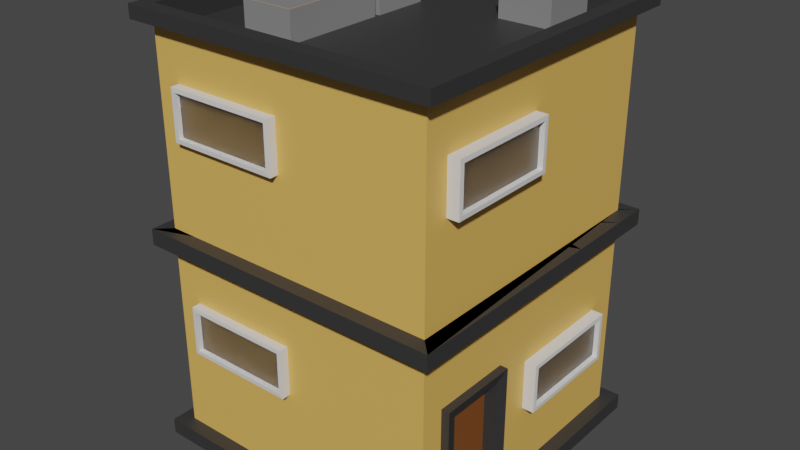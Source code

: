 # Source: building1.blend  (saved by Blender 4.2.66; exported with 4.5.12 LTS)
import bpy
from mathutils import Matrix  # noqa: F401  (used for matrix-valued properties, if any)

bpy.ops.wm.read_factory_settings(use_empty=True)
scene = bpy.context.scene
scene.name = 'Scene'

# ---- collections
col_collection = bpy.data.collections.new('Collection'); scene.collection.children.link(col_collection)

# ---- materials (node trees are filled in below, after node groups)
mat_building = bpy.data.materials.new('Building')
mat_building.alpha_threshold = 0.0
mat_building.use_transparent_shadow = False
mat_building.roughness = 0.5
mat_building.line_color = (0.0, 0.0, 0.0, 1.0)
mat_windowsill = bpy.data.materials.new('WindowSill')
mat_windowsill.use_transparent_shadow = False
mat_window = bpy.data.materials.new('Window')
mat_window.use_transparent_shadow = False
mat_concrete = bpy.data.materials.new('Concrete')
mat_concrete.use_transparent_shadow = False
mat_bricks = bpy.data.materials.new('Bricks')
mat_bricks.use_transparent_shadow = False
mat_door = bpy.data.materials.new('Door')
mat_door.use_transparent_shadow = False

# ---- material node trees
mat_building.use_nodes = True; mat_building.node_tree.nodes.clear()
_N = mat_building.node_tree.nodes; _L = mat_building.node_tree.links
n0 = _N.new('ShaderNodeOutputMaterial'); n0.name = 'Material Output'; n0.location = (300, 300)
n1 = _N.new('ShaderNodeBsdfPrincipled'); n1.name = 'Principled BSDF'; n1.location = (10, 300)
n1.distribution = 'GGX'
n1.subsurface_method = 'RANDOM_WALK_SKIN'
n1.inputs[0].default_value = (0.8, 0.4677, 0.1094, 1.0)
n1.inputs[3].default_value = 1.45
n1.inputs[27].default_value = (0.0, 0.0, 0.0, 1.0)
n1.inputs[28].default_value = 1.0
_L.new(n1.outputs[0], n0.inputs[0])
n0.is_active_output = True
mat_windowsill.use_nodes = True; mat_windowsill.node_tree.nodes.clear()
_N = mat_windowsill.node_tree.nodes; _L = mat_windowsill.node_tree.links
n0 = _N.new('ShaderNodeBsdfPrincipled'); n0.name = 'Principled BSDF'; n0.location = (10, 300)
n0.distribution = 'GGX'
n0.subsurface_method = 'RANDOM_WALK_SKIN'
n0.inputs[0].default_value = (0.8, 0.7915, 0.7663, 1.0)
n0.inputs[3].default_value = 1.45
n0.inputs[27].default_value = (0.0, 0.0, 0.0, 1.0)
n0.inputs[28].default_value = 1.0
n1 = _N.new('ShaderNodeOutputMaterial'); n1.name = 'Material Output'; n1.location = (300, 300)
_L.new(n0.outputs[0], n1.inputs[0])
n1.is_active_output = True
mat_window.use_nodes = True; mat_window.node_tree.nodes.clear()
_N = mat_window.node_tree.nodes; _L = mat_window.node_tree.links
n0 = _N.new('ShaderNodeBsdfPrincipled'); n0.name = 'Principled BSDF'; n0.location = (10, 300)
n0.distribution = 'GGX'
n0.subsurface_method = 'RANDOM_WALK_SKIN'
n0.inputs[3].default_value = 1.45
n0.inputs[18].default_value = 1.0
n0.inputs[27].default_value = (0.0, 0.0, 0.0, 1.0)
n0.inputs[28].default_value = 1.0
n1 = _N.new('ShaderNodeOutputMaterial'); n1.name = 'Material Output'; n1.location = (300, 300)
_L.new(n0.outputs[0], n1.inputs[0])
n1.is_active_output = True
mat_concrete.use_nodes = True; mat_concrete.node_tree.nodes.clear()
_N = mat_concrete.node_tree.nodes; _L = mat_concrete.node_tree.links
n0 = _N.new('ShaderNodeBsdfPrincipled'); n0.name = 'Principled BSDF'; n0.location = (10, 300)
n0.distribution = 'GGX'
n0.subsurface_method = 'RANDOM_WALK_SKIN'
n0.inputs[0].default_value = (0.03522, 0.03522, 0.03522, 1.0)
n0.inputs[3].default_value = 1.45
n0.inputs[27].default_value = (0.0, 0.0, 0.0, 1.0)
n0.inputs[28].default_value = 1.0
n1 = _N.new('ShaderNodeOutputMaterial'); n1.name = 'Material Output'; n1.location = (300, 300)
_L.new(n0.outputs[0], n1.inputs[0])
n1.is_active_output = True
mat_bricks.use_nodes = True; mat_bricks.node_tree.nodes.clear()
_N = mat_bricks.node_tree.nodes; _L = mat_bricks.node_tree.links
n0 = _N.new('ShaderNodeBsdfPrincipled'); n0.name = 'Principled BSDF'; n0.location = (10, 300)
n0.distribution = 'GGX'
n0.subsurface_method = 'RANDOM_WALK_SKIN'
n0.inputs[0].default_value = (0.2396, 0.2396, 0.2396, 1.0)
n0.inputs[3].default_value = 1.45
n0.inputs[27].default_value = (0.0, 0.0, 0.0, 1.0)
n0.inputs[28].default_value = 1.0
n1 = _N.new('ShaderNodeOutputMaterial'); n1.name = 'Material Output'; n1.location = (300, 300)
_L.new(n0.outputs[0], n1.inputs[0])
n1.is_active_output = True
mat_door.use_nodes = True; mat_door.node_tree.nodes.clear()
_N = mat_door.node_tree.nodes; _L = mat_door.node_tree.links
n0 = _N.new('ShaderNodeBsdfPrincipled'); n0.name = 'Principled BSDF'; n0.location = (10, 300)
n0.distribution = 'GGX'
n0.subsurface_method = 'RANDOM_WALK_SKIN'
n0.inputs[0].default_value = (0.2079, 0.06952, 0.0139, 1.0)
n0.inputs[3].default_value = 1.45
n0.inputs[27].default_value = (0.0, 0.0, 0.0, 1.0)
n0.inputs[28].default_value = 1.0
n1 = _N.new('ShaderNodeOutputMaterial'); n1.name = 'Material Output'; n1.location = (300, 300)
_L.new(n0.outputs[0], n1.inputs[0])
n1.is_active_output = True

# ---- world
world_world = bpy.data.worlds.new('World'); scene.world = world_world
world_world.use_nodes = True; world_world.node_tree.nodes.clear()
_N = world_world.node_tree.nodes; _L = world_world.node_tree.links
n0 = _N.new('ShaderNodeOutputWorld'); n0.name = 'World Output'; n0.location = (300, 300)
n1 = _N.new('ShaderNodeBackground'); n1.name = 'Background'; n1.location = (10, 300)
n1.inputs[0].default_value = (0.05088, 0.05088, 0.05088, 1.0)
_L.new(n1.outputs[0], n0.inputs[0])
n0.is_active_output = True
world_world.color = (0.05088, 0.05088, 0.05088)
world_world.use_sun_shadow = False
world_world.sun_shadow_jitter_overblur = 0.0

# ---- meshes
me_cube = bpy.data.meshes.new('Cube')
me_cube.from_pydata([(2.092, 2.092, 6.126), (2.092, 2.092, 0.2423), (2.092, -2.092, 6.126), (2.092, -2.092, 0.2423), (-2.092, 2.092, 6.126), (-2.092, 2.092, 0.2423), (-2.092, -2.092, 6.126), (-2.092, -2.092, 0.2423), (2.299, 2.299, 0.2423), (2.299, -2.299, 0.2423), (-2.299, 2.299, 0.2423), (-2.299, -2.299, 0.2423), (2.299, 2.299, 0.01365), (2.299, -2.299, 0.01365), (-2.299, 2.299, 0.01365), (-2.299, -2.299, 0.01365), (2.092, 2.092, 3.309), (2.092, 2.092, 3.076), (-2.092, -2.092, 3.076), (-2.092, -2.092, 3.309), (2.092, -2.092, 3.309), (2.092, -2.092, 3.076), (-2.092, 2.092, 3.309), (-2.092, 2.092, 3.076), (-2.304, -2.304, 3.309), (-2.304, -2.304, 3.076), (2.304, 2.304, 3.076), (2.304, 2.304, 3.309), (-2.304, 2.304, 3.309), (-2.304, 2.304, 3.076), (2.304, -2.304, 3.309), (2.304, -2.304, 3.076), (2.29, -2.29, 6.126), (-2.29, -2.29, 6.126), (2.29, 2.29, 6.126), (-2.29, 2.29, 6.126), (2.074, -2.074, 6.32), (-2.074, -2.074, 6.32), (2.074, 2.074, 6.32), (-2.074, 2.074, 6.32), (2.29, -2.29, 6.32), (-2.29, -2.29, 6.32), (2.29, 2.29, 6.32), (-2.29, 2.29, 6.32), (2.074, -2.074, 5.986), (-2.074, -2.074, 5.986), (2.074, 2.074, 5.986), (-2.074, 2.074, 5.986), (-0.4189, -1.458, 6.402), (-1.173, -1.458, 6.402), (-0.4189, 0.00818, 6.402), (-1.173, 0.00818, 6.402), (-0.4189, -1.458, 5.972), (-1.173, -1.458, 5.972), (-0.4189, 0.00818, 5.972), (-1.173, 0.00818, 5.972), (-0.4189, -1.458, 6.402), (-1.173, -1.458, 6.402), (-0.4189, 0.00818, 6.402), (-1.173, 0.00818, 6.402), (-0.4059, 0.09044, 6.339), (-1.16, 0.09044, 6.339), (-0.4059, 0.906, 6.339), (-1.16, 0.906, 6.339), (-1.16, 0.09044, 5.984), (-0.4059, 0.09044, 5.984), (-0.4059, 0.906, 5.984), (-1.16, 0.906, 5.984), (1.558, 0.9429, 6.412), (0.8041, 0.9429, 6.412), (1.558, 1.758, 6.412), (0.8041, 1.758, 6.412), (0.8041, 0.9429, 5.985), (1.558, 0.9429, 5.985), (1.558, 1.758, 5.985), (0.8041, 1.758, 5.985), (-2.092, -1.603, 0.2423), (2.092, -1.603, 6.126), (-2.092, -1.603, 6.126), (2.092, -1.603, 0.2423), (-2.299, -1.761, 0.2423), (2.299, -1.761, 0.2423), (-2.299, -1.761, 0.01365), (2.299, -1.761, 0.01365), (2.092, -1.603, 3.076), (2.092, -1.603, 3.309), (-2.092, -1.603, 3.076), (-2.092, -1.603, 3.309), (-2.304, 1.765, 3.076), (-2.304, 1.765, 3.309), (2.304, 1.765, 3.076), (2.304, 1.765, 3.309), (2.29, -1.754, 6.126), (-2.29, -1.754, 6.126), (2.29, -1.754, 6.32), (-2.29, -1.754, 6.32), (2.074, -1.588, 6.32), (-2.074, -1.588, 6.32), (2.074, -1.588, 5.986), (-2.074, -1.588, 5.986), (-2.092, -0.7345, 6.126), (2.092, -0.7345, 0.2423), (2.299, -0.807, 0.2423), (2.299, -0.807, 0.01365), (-2.092, -0.7345, 3.076), (-2.092, -0.7345, 3.309), (2.304, 0.8088, 3.076), (2.304, 0.8088, 3.309), (-2.29, -0.8038, 6.126), (-2.29, -0.8038, 6.32), (-2.074, -0.728, 6.32), (-2.074, -0.728, 5.986), (-2.092, -0.7345, 0.2423), (2.092, -0.7345, 6.126), (-2.299, -0.807, 0.2423), (-2.299, -0.807, 0.01365), (2.092, -0.7345, 3.076), (2.092, -0.7345, 3.309), (-2.304, 0.8088, 3.076), (-2.304, 0.8088, 3.309), (2.29, -0.8038, 6.126), (2.29, -0.8038, 6.32), (2.074, -0.728, 6.32), (2.074, -0.728, 5.986), (2.092, 2.092, 2.019), (2.092, -2.092, 2.019), (-2.092, 2.092, 2.019), (-2.092, -2.092, 2.019), (-2.092, -1.603, 2.019), (2.092, -1.603, 2.019), (2.092, -0.7345, 2.019), (-2.092, -0.7345, 2.019), (1.99, -1.603, 2.019), (1.99, -1.603, 0.2423), (1.99, -0.7345, 0.2423), (1.99, -0.7345, 2.019), (2.208, -1.759, 0.1553), (2.208, -0.578, 0.1553), (2.208, -1.759, 2.186), (2.208, -0.578, 2.186), (1.874, -1.759, 2.186), (1.874, -1.759, 0.1553), (1.874, -0.578, 0.1553), (1.874, -0.578, 2.186), (2.164, -1.593, 2.027), (2.164, -1.593, 0.1537), (2.164, -0.7438, 2.027), (2.164, -0.7438, 0.1537), (1.918, -1.593, 2.027), (1.918, -1.593, 0.1537), (1.918, -0.7438, 2.027), (1.918, -0.7438, 0.1537), (1.969, -1.462, 1.215), (2.025, -1.462, 1.215), (1.969, -1.47, 1.195), (2.025, -1.47, 1.195), (1.969, -1.49, 1.187), (2.025, -1.49, 1.187), (1.969, -1.51, 1.195), (2.025, -1.51, 1.195), (1.969, -1.518, 1.215), (2.025, -1.518, 1.215), (1.969, -1.51, 1.235), (2.025, -1.51, 1.235), (1.969, -1.49, 1.243), (2.025, -1.49, 1.243), (1.969, -1.47, 1.235), (2.025, -1.47, 1.235), (2.038, -1.462, 1.188), (2.038, -1.451, 1.215), (2.038, -1.49, 1.176), (2.038, -1.517, 1.188), (2.038, -1.529, 1.215), (2.038, -1.517, 1.243), (2.038, -1.49, 1.254), (2.038, -1.462, 1.243), (2.056, -1.462, 1.188), (2.056, -1.451, 1.215), (2.056, -1.49, 1.176), (2.056, -1.517, 1.188), (2.056, -1.529, 1.215), (2.056, -1.517, 1.243), (2.056, -1.49, 1.254), (2.056, -1.462, 1.243), (2.079, -1.484, 1.209), (2.079, -1.481, 1.215), (2.079, -1.49, 1.206), (2.079, -1.496, 1.209), (2.079, -1.499, 1.215), (2.079, -1.496, 1.221), (2.079, -1.49, 1.224), (2.079, -1.484, 1.221), (2.258, 0.04305, 1.887), (2.258, 0.04305, 1.277), (2.258, 1.568, 1.887), (2.258, 1.568, 1.277), (2.08, 1.622, 1.94), (2.08, -0.01012, 1.94), (2.08, -0.01012, 1.224), (2.08, 1.622, 1.224), (2.258, 1.622, 1.94), (2.258, -0.01012, 1.94), (2.258, -0.01012, 1.224), (2.258, 1.622, 1.224), (2.189, 1.568, 1.887), (2.189, 0.04305, 1.887), (2.189, 0.04305, 1.277), (2.189, 1.568, 1.277), (2.256, -1.684, 5.338), (2.256, -1.684, 4.727), (2.256, -0.1585, 5.338), (2.256, -0.1585, 4.727), (2.078, -0.1053, 5.391), (2.078, -1.737, 5.391), (2.078, -1.737, 4.674), (2.078, -0.1053, 4.674), (2.256, -0.1053, 5.391), (2.256, -1.737, 5.391), (2.256, -1.737, 4.674), (2.256, -0.1053, 4.674), (2.187, -0.1585, 5.338), (2.187, -1.684, 5.338), (2.187, -1.684, 4.727), (2.187, -0.1585, 4.727), (1.636, 2.258, 5.379), (1.636, 2.258, 4.769), (0.1102, 2.258, 5.379), (0.1102, 2.258, 4.769), (0.057, 2.081, 5.432), (1.689, 2.081, 5.432), (1.689, 2.081, 4.715), (0.057, 2.081, 4.715), (0.057, 2.258, 5.432), (1.689, 2.258, 5.432), (1.689, 2.258, 4.715), (0.057, 2.258, 4.715), (0.1102, 2.189, 5.379), (1.636, 2.189, 5.379), (1.636, 2.189, 4.769), (0.1102, 2.189, 4.769), (-0.1453, -2.212, 4.715), (-0.1453, -2.212, 5.326), (-1.671, -2.212, 4.715), (-1.671, -2.212, 5.326), (-1.724, -2.035, 4.662), (-0.09213, -2.035, 4.662), (-0.09213, -2.035, 5.379), (-1.724, -2.035, 5.379), (-1.724, -2.212, 4.662), (-0.09213, -2.212, 4.662), (-0.09213, -2.212, 5.379), (-1.724, -2.212, 5.379), (-1.671, -2.143, 4.715), (-0.1453, -2.143, 4.715), (-0.1453, -2.143, 5.326), (-1.671, -2.143, 5.326), (-0.1483, -2.212, 1.628), (-0.1483, -2.212, 2.238), (-1.674, -2.212, 1.628), (-1.674, -2.212, 2.238), (-1.727, -2.035, 1.575), (-0.09514, -2.035, 1.575), (-0.09514, -2.035, 2.292), (-1.727, -2.035, 2.292), (-1.727, -2.212, 1.575), (-0.09514, -2.212, 1.575), (-0.09514, -2.212, 2.292), (-1.727, -2.212, 2.292), (-1.674, -2.143, 1.628), (-0.1483, -2.143, 1.628), (-0.1483, -2.143, 2.238), (-1.674, -2.143, 2.238), (2.089, 2.089, 6.135), (2.089, 2.089, 0.2333), (2.089, -2.089, 6.135), (2.089, -2.089, 0.2333), (-2.089, 2.089, 6.135), (-2.089, 2.089, 0.2333), (-2.089, -2.089, 6.135), (-2.089, -2.089, 0.2333), (2.293, 2.293, 0.2366), (2.293, -2.293, 0.2366), (-2.293, 2.293, 0.2366), (-2.293, -2.293, 0.2366), (2.293, 2.293, 0.01942), (2.293, -2.293, 0.01942), (-2.293, 2.293, 0.01942), (-2.293, -2.293, 0.01942), (2.086, 2.086, 3.303), (2.086, 2.086, 3.082), (-2.086, -2.086, 3.082), (-2.086, -2.086, 3.303), (2.086, -2.086, 3.303), (2.086, -2.086, 3.082), (-2.086, 2.086, 3.303), (-2.086, 2.086, 3.082), (-2.298, -2.298, 3.303), (-2.298, -2.298, 3.082), (2.298, 2.298, 3.082), (2.298, 2.298, 3.303), (-2.298, 2.298, 3.303), (-2.298, 2.298, 3.082), (2.298, -2.298, 3.303), (2.298, -2.298, 3.082), (2.284, -2.284, 6.132), (-2.284, -2.284, 6.132), (2.284, 2.284, 6.132), (-2.284, 2.284, 6.132), (2.077, -2.077, 6.311), (-2.077, -2.077, 6.311), (2.077, 2.077, 6.311), (-2.077, 2.077, 6.311), (2.284, -2.284, 6.315), (-2.284, -2.284, 6.315), (2.284, 2.284, 6.315), (-2.284, 2.284, 6.315), (2.08, -2.08, 5.98), (-2.08, -2.08, 5.98), (2.08, 2.08, 5.98), (-2.08, 2.08, 5.98), (-0.4132, -1.463, 6.408), (-1.179, -1.463, 6.408), (-0.4132, 0.01395, 6.408), (-1.179, 0.01395, 6.408), (-0.4132, -1.463, 5.966), (-1.179, -1.463, 5.966), (-0.4132, 0.01395, 5.966), (-1.179, 0.01395, 5.966), (-0.4189, -1.458, 6.412), (-1.173, -1.458, 6.412), (-0.4189, 0.00818, 6.412), (-1.173, 0.00818, 6.412), (-0.4116, 0.09622, 6.333), (-1.154, 0.09622, 6.333), (-0.4116, 0.9003, 6.333), (-1.154, 0.9003, 6.333), (-1.154, 0.09622, 5.99), (-0.4116, 0.09622, 5.99), (-0.4116, 0.9003, 5.99), (-1.154, 0.9003, 5.99), (1.564, 0.9371, 6.418), (0.7983, 0.9371, 6.418), (1.564, 1.764, 6.418), (0.7983, 1.764, 6.418), (0.7983, 0.9371, 5.979), (1.564, 0.9371, 5.979), (1.564, 1.764, 5.979), (0.7983, 1.764, 5.979), (-2.085, -1.603, 0.2353), (2.085, -1.603, 6.133), (-2.085, -1.603, 6.133), (2.089, -1.606, 0.2333), (-2.292, -1.761, 0.2353), (2.292, -1.761, 0.2353), (-2.292, -1.761, 0.02072), (2.292, -1.761, 0.02072), (2.085, -1.603, 3.083), (2.085, -1.603, 3.302), (-2.085, -1.603, 3.083), (-2.085, -1.603, 3.302), (-2.297, 1.765, 3.083), (-2.297, 1.765, 3.302), (2.297, 1.765, 3.083), (2.297, 1.765, 3.302), (2.283, -1.754, 6.133), (-2.283, -1.754, 6.133), (2.283, -1.754, 6.313), (-2.283, -1.754, 6.313), (2.081, -1.588, 6.313), (-2.081, -1.588, 6.313), (2.081, -1.588, 5.979), (-2.081, -1.588, 5.979), (-2.085, -0.7345, 6.133), (2.089, -0.7315, 0.2333), (2.292, -0.807, 0.2353), (2.292, -0.807, 0.02072), (-2.085, -0.7345, 3.083), (-2.085, -0.7345, 3.302), (2.297, 0.8088, 3.083), (2.297, 0.8088, 3.302), (-2.283, -0.8038, 6.133), (-2.283, -0.8038, 6.313), (-2.081, -0.728, 6.313), (-2.081, -0.728, 5.979), (-2.085, -0.7345, 0.2353), (2.085, -0.7345, 6.133), (-2.292, -0.807, 0.2353), (-2.292, -0.807, 0.02072), (2.085, -0.7345, 3.083), (2.085, -0.7345, 3.302), (-2.297, 0.8088, 3.083), (-2.297, 0.8088, 3.302), (2.283, -0.8038, 6.133), (2.283, -0.8038, 6.313), (2.081, -0.728, 6.313), (2.081, -0.728, 5.979), (2.085, 2.085, 2.019), (2.085, -2.085, 2.019), (-2.085, 2.085, 2.019), (-2.085, -2.085, 2.019), (-2.082, -1.603, 2.019), (2.083, -1.606, 2.022), (2.083, -0.7315, 2.022), (-2.082, -0.7345, 2.019), (1.984, -1.608, 2.025), (1.984, -1.608, 0.2366), (1.984, -0.7287, 0.2366), (1.984, -0.7287, 2.025), (2.201, -1.754, 0.161), (2.201, -0.5831, 0.161), (2.202, -1.754, 2.181), (2.202, -0.5835, 2.181), (1.881, -1.754, 2.181), (1.881, -1.754, 0.161), (1.881, -0.5831, 0.161), (1.881, -0.5835, 2.181), (2.156, -1.597, 2.031), (2.159, -1.6, 0.1597), (2.156, -0.7398, 2.031), (2.159, -0.7374, 0.1597), (1.926, -1.597, 2.031), (1.923, -1.6, 0.1597), (1.926, -0.7398, 2.031), (1.923, -0.7374, 0.1597), (1.976, -1.47, 1.215), (2.029, -1.471, 1.215), (1.976, -1.476, 1.201), (2.029, -1.477, 1.202), (1.976, -1.49, 1.195), (2.029, -1.49, 1.197), (1.976, -1.504, 1.201), (2.029, -1.503, 1.202), (1.976, -1.51, 1.215), (2.029, -1.509, 1.215), (1.976, -1.504, 1.229), (2.029, -1.503, 1.228), (1.976, -1.49, 1.235), (2.029, -1.49, 1.234), (1.976, -1.476, 1.229), (2.029, -1.477, 1.228), (2.041, -1.469, 1.194), (2.041, -1.461, 1.215), (2.041, -1.49, 1.186), (2.041, -1.511, 1.194), (2.041, -1.519, 1.215), (2.041, -1.511, 1.236), (2.041, -1.49, 1.245), (2.041, -1.469, 1.236), (2.052, -1.469, 1.194), (2.052, -1.46, 1.215), (2.052, -1.49, 1.185), (2.052, -1.511, 1.194), (2.052, -1.52, 1.215), (2.052, -1.511, 1.236), (2.052, -1.49, 1.245), (2.052, -1.469, 1.236), (2.069, -1.486, 1.212), (2.069, -1.485, 1.215), (2.069, -1.49, 1.21), (2.069, -1.493, 1.212), (2.069, -1.495, 1.215), (2.069, -1.493, 1.219), (2.069, -1.49, 1.22), (2.069, -1.486, 1.219), (2.267, 0.04606, 1.884), (2.267, 0.04606, 1.28), (2.267, 1.565, 1.884), (2.267, 1.565, 1.28), (2.074, 1.627, 1.946), (2.074, -0.01589, 1.946), (2.074, -0.01589, 1.218), (2.074, 1.627, 1.218), (2.264, 1.627, 1.946), (2.264, -0.01589, 1.946), (2.264, -0.01589, 1.218), (2.264, 1.627, 1.218), (2.195, 1.563, 1.882), (2.195, 0.04882, 1.882), (2.195, 0.04882, 1.283), (2.195, 1.563, 1.283), (2.265, -1.681, 5.335), (2.265, -1.681, 4.73), (2.265, -0.1615, 5.335), (2.265, -0.1615, 4.73), (2.072, -0.09955, 5.397), (2.072, -1.743, 5.397), (2.072, -1.743, 4.669), (2.072, -0.09955, 4.669), (2.262, -0.09955, 5.397), (2.262, -1.743, 5.397), (2.262, -1.743, 4.669), (2.262, -0.09955, 4.669), (2.192, -0.1643, 5.332), (2.192, -1.678, 5.332), (2.192, -1.678, 4.733), (2.192, -0.1643, 4.733), (1.633, 2.268, 5.376), (1.633, 2.268, 4.772), (0.1132, 2.268, 5.376), (0.1132, 2.268, 4.772), (0.05123, 2.075, 5.438), (1.695, 2.075, 5.438), (1.695, 2.075, 4.71), (0.05123, 2.075, 4.71), (0.05123, 2.264, 5.438), (1.695, 2.264, 5.438), (1.695, 2.264, 4.71), (0.05123, 2.264, 4.71), (0.1159, 2.195, 5.373), (1.63, 2.195, 5.373), (1.63, 2.195, 4.774), (0.1159, 2.195, 4.774), (-0.1483, -2.222, 4.718), (-0.1483, -2.222, 5.323), (-1.668, -2.222, 4.718), (-1.668, -2.222, 5.323), (-1.73, -2.029, 4.656), (-0.08635, -2.029, 4.656), (-0.08635, -2.029, 5.384), (-1.73, -2.029, 5.384), (-1.73, -2.218, 4.656), (-0.08635, -2.218, 4.656), (-0.08635, -2.218, 5.384), (-1.73, -2.218, 5.384), (-1.665, -2.149, 4.721), (-0.1511, -2.149, 4.721), (-0.1511, -2.149, 5.32), (-1.665, -2.149, 5.32), (-0.1513, -2.222, 1.631), (-0.1513, -2.222, 2.235), (-1.671, -2.222, 1.631), (-1.671, -2.222, 2.235), (-1.733, -2.029, 1.569), (-0.08937, -2.029, 1.569), (-0.08937, -2.029, 2.297), (-1.733, -2.029, 2.297), (-1.733, -2.218, 1.569), (-0.08937, -2.218, 1.569), (-0.08937, -2.218, 2.297), (-1.733, -2.218, 2.297), (-1.668, -2.149, 1.634), (-0.1541, -2.149, 1.634), (-0.1541, -2.149, 2.233), (-1.668, -2.149, 2.233)], [], [(78, 6, 33, 93), (20, 2, 6, 19), (105, 100, 4, 22), (5, 1, 8, 10), (85, 77, 2, 20), (22, 4, 0, 16), (3, 7, 11, 9), (112, 5, 10, 114), (79, 3, 9, 81), (9, 11, 15, 13), (114, 10, 14, 115), (81, 9, 13, 83), (10, 8, 12, 14), (126, 23, 17, 124), (116, 17, 25, 118), (129, 84, 21, 125), (86, 18, 26, 90), (131, 104, 23, 126), (18, 21, 29, 26), (125, 21, 18, 127), (22, 16, 24, 30), (31, 30, 24, 25), (88, 89, 28, 29), (106, 107, 30, 31), (29, 28, 27, 26), (17, 23, 31, 25), (20, 19, 27, 28), (105, 22, 30, 107), (85, 20, 28, 89), (93, 33, 41, 95), (113, 0, 34, 120), (0, 4, 35, 34), (6, 2, 32, 33), (38, 39, 47, 46), (33, 32, 40, 41), (34, 35, 43, 42), (120, 34, 42, 121), (36, 37, 41, 40), (96, 36, 40, 94), (110, 39, 43, 109), (39, 38, 42, 43), (98, 99, 45, 44), (122, 38, 46, 123), (97, 37, 45, 99), (37, 36, 44, 45), (50, 48, 49, 51), (54, 55, 53, 52), (51, 49, 53, 55), (49, 48, 52, 53), (50, 51, 55, 54), (48, 50, 54, 52), (58, 56, 57, 59), (62, 63, 61, 60), (66, 65, 64, 67), (61, 63, 67, 64), (60, 61, 64, 65), (63, 62, 66, 67), (62, 60, 65, 66), (70, 68, 69, 71), (74, 75, 72, 73), (71, 69, 72, 75), (69, 68, 73, 72), (70, 71, 75, 74), (68, 70, 74, 73), (110, 97, 99, 111), (36, 96, 98, 44), (123, 111, 99, 98), (37, 97, 95, 41), (122, 96, 94, 121), (32, 92, 94, 40), (2, 77, 92, 32), (108, 93, 95, 109), (117, 85, 89, 119), (19, 87, 91, 27), (26, 27, 91, 90), (118, 119, 89, 88), (127, 18, 86, 128), (104, 86, 90, 106), (130, 116, 84, 129), (21, 84, 88, 29), (102, 81, 83, 103), (11, 80, 82, 15), (101, 79, 81, 102), (7, 76, 80, 11), (117, 113, 77, 85), (19, 6, 78, 87), (100, 78, 93, 108), (4, 100, 108, 35), (16, 0, 113, 117), (1, 101, 102, 8), (8, 102, 103, 12), (124, 17, 116, 130), (23, 104, 106, 31), (25, 24, 119, 118), (16, 117, 119, 24), (35, 108, 109, 43), (38, 122, 121, 42), (46, 47, 111, 123), (39, 110, 111, 47), (96, 122, 123, 98), (97, 110, 109, 95), (92, 120, 121, 94), (77, 113, 120, 92), (87, 105, 107, 91), (90, 91, 107, 106), (128, 86, 104, 131), (84, 116, 118, 88), (80, 114, 115, 82), (76, 112, 114, 80), (87, 78, 100, 105), (76, 128, 131, 112), (1, 124, 130, 101), (79, 101, 134, 133), (7, 127, 128, 76), (3, 125, 127, 7), (112, 131, 126, 5), (79, 129, 125, 3), (5, 126, 124, 1), (134, 135, 132, 133), (101, 130, 135, 134), (129, 79, 133, 132), (130, 129, 132, 135), (137, 142, 143, 139), (138, 140, 141, 136), (139, 143, 140, 138), (147, 146, 150, 151), (144, 145, 149, 148), (146, 144, 148, 150), (139, 138, 144, 146), (138, 136, 145, 144), (136, 141, 149, 145), (140, 143, 150, 148), (141, 140, 148, 149), (137, 139, 146, 147), (142, 137, 147, 151), (143, 142, 151, 150), (152, 153, 155, 154), (154, 155, 157, 156), (156, 157, 159, 158), (158, 159, 161, 160), (160, 161, 163, 162), (162, 163, 165, 164), (161, 159, 171, 172), (164, 165, 167, 166), (166, 167, 153, 152), (152, 154, 156, 158, 160, 162, 164, 166), (171, 170, 178, 179), (167, 165, 174, 175), (157, 155, 168, 170), (163, 161, 172, 173), (153, 167, 175, 169), (155, 153, 169, 168), (159, 157, 170, 171), (165, 163, 173, 174), (183, 182, 190, 191), (168, 169, 177, 176), (169, 175, 183, 177), (174, 173, 181, 182), (172, 171, 179, 180), (170, 168, 176, 178), (175, 174, 182, 183), (173, 172, 180, 181), (184, 185, 191, 190, 189, 188, 187, 186), (181, 180, 188, 189), (179, 178, 186, 187), (176, 177, 185, 184), (177, 183, 191, 185), (182, 181, 189, 190), (180, 179, 187, 188), (178, 176, 184, 186), (195, 193, 206, 207), (197, 198, 199, 196), (202, 203, 199, 198), (200, 201, 197, 196), (203, 200, 196, 199), (201, 202, 198, 197), (194, 192, 201, 200), (192, 193, 202, 201), (193, 195, 203, 202), (195, 194, 200, 203), (205, 204, 207, 206), (192, 194, 204, 205), (194, 195, 207, 204), (193, 192, 205, 206), (211, 209, 222, 223), (213, 214, 215, 212), (218, 219, 215, 214), (216, 217, 213, 212), (219, 216, 212, 215), (217, 218, 214, 213), (210, 208, 217, 216), (208, 209, 218, 217), (209, 211, 219, 218), (211, 210, 216, 219), (221, 220, 223, 222), (208, 210, 220, 221), (210, 211, 223, 220), (209, 208, 221, 222), (227, 225, 238, 239), (229, 230, 231, 228), (234, 235, 231, 230), (232, 233, 229, 228), (235, 232, 228, 231), (233, 234, 230, 229), (226, 224, 233, 232), (224, 225, 234, 233), (225, 227, 235, 234), (227, 226, 232, 235), (237, 236, 239, 238), (224, 226, 236, 237), (226, 227, 239, 236), (225, 224, 237, 238), (243, 241, 254, 255), (245, 246, 247, 244), (250, 251, 247, 246), (248, 249, 245, 244), (251, 248, 244, 247), (249, 250, 246, 245), (242, 240, 249, 248), (240, 241, 250, 249), (241, 243, 251, 250), (243, 242, 248, 251), (253, 252, 255, 254), (240, 242, 252, 253), (242, 243, 255, 252), (241, 240, 253, 254), (259, 257, 270, 271), (261, 262, 263, 260), (266, 267, 263, 262), (264, 265, 261, 260), (267, 264, 260, 263), (265, 266, 262, 261), (258, 256, 265, 264), (256, 257, 266, 265), (257, 259, 267, 266), (259, 258, 264, 267), (269, 268, 271, 270), (256, 258, 268, 269), (258, 259, 271, 268), (257, 256, 269, 270), (82, 115, 14, 12, 103, 83, 13, 15), (350, 365, 305, 278), (292, 291, 278, 274), (377, 294, 276, 372), (277, 282, 280, 273), (357, 292, 274, 349), (294, 288, 272, 276), (275, 281, 283, 279), (384, 386, 282, 277), (351, 353, 281, 275), (281, 285, 287, 283), (386, 387, 286, 282), (353, 355, 285, 281), (282, 286, 284, 280), (398, 396, 289, 295), (388, 390, 297, 289), (401, 397, 293, 356), (358, 362, 298, 290), (403, 398, 295, 376), (290, 298, 301, 293), (397, 399, 290, 293), (294, 302, 296, 288), (303, 297, 296, 302), (360, 301, 300, 361), (378, 303, 302, 379), (301, 298, 299, 300), (289, 297, 303, 295), (292, 300, 299, 291), (377, 379, 302, 294), (357, 361, 300, 292), (365, 367, 313, 305), (385, 392, 306, 272), (272, 306, 307, 276), (278, 305, 304, 274), (310, 318, 319, 311), (305, 313, 312, 304), (306, 314, 315, 307), (392, 393, 314, 306), (308, 312, 313, 309), (368, 366, 312, 308), (382, 381, 315, 311), (311, 315, 314, 310), (370, 316, 317, 371), (394, 395, 318, 310), (369, 371, 317, 309), (309, 317, 316, 308), (322, 323, 321, 320), (326, 324, 325, 327), (323, 327, 325, 321), (321, 325, 324, 320), (322, 326, 327, 323), (320, 324, 326, 322), (330, 331, 329, 328), (334, 332, 333, 335), (338, 339, 336, 337), (333, 336, 339, 335), (332, 337, 336, 333), (335, 339, 338, 334), (334, 338, 337, 332), (342, 343, 341, 340), (346, 345, 344, 347), (343, 347, 344, 341), (341, 344, 345, 340), (342, 346, 347, 343), (340, 345, 346, 342), (382, 383, 371, 369), (308, 316, 370, 368), (395, 370, 371, 383), (309, 313, 367, 369), (394, 393, 366, 368), (304, 312, 366, 364), (274, 304, 364, 349), (380, 381, 367, 365), (389, 391, 361, 357), (291, 299, 363, 359), (298, 362, 363, 299), (390, 360, 361, 391), (399, 400, 358, 290), (376, 378, 362, 358), (402, 401, 356, 388), (293, 301, 360, 356), (374, 375, 355, 353), (283, 287, 354, 352), (373, 374, 353, 351), (279, 283, 352, 348), (389, 357, 349, 385), (291, 359, 350, 278), (372, 380, 365, 350), (276, 307, 380, 372), (288, 389, 385, 272), (273, 280, 374, 373), (280, 284, 375, 374), (396, 402, 388, 289), (295, 303, 378, 376), (297, 390, 391, 296), (288, 296, 391, 389), (307, 315, 381, 380), (310, 314, 393, 394), (318, 395, 383, 319), (311, 319, 383, 382), (368, 370, 395, 394), (369, 367, 381, 382), (364, 366, 393, 392), (349, 364, 392, 385), (359, 363, 379, 377), (362, 378, 379, 363), (400, 403, 376, 358), (356, 360, 390, 388), (352, 354, 387, 386), (348, 352, 386, 384), (359, 377, 372, 350), (348, 384, 403, 400), (273, 373, 402, 396), (351, 405, 406, 373), (279, 348, 400, 399), (275, 279, 399, 397), (384, 277, 398, 403), (351, 275, 397, 401), (277, 273, 396, 398), (406, 405, 404, 407), (373, 406, 407, 402), (401, 404, 405, 351), (402, 407, 404, 401), (409, 411, 415, 414), (410, 408, 413, 412), (411, 410, 412, 415), (419, 423, 422, 418), (416, 420, 421, 417), (418, 422, 420, 416), (411, 418, 416, 410), (410, 416, 417, 408), (408, 417, 421, 413), (412, 420, 422, 415), (413, 421, 420, 412), (409, 419, 418, 411), (414, 423, 419, 409), (415, 422, 423, 414), (424, 426, 427, 425), (426, 428, 429, 427), (428, 430, 431, 429), (430, 432, 433, 431), (432, 434, 435, 433), (434, 436, 437, 435), (433, 444, 443, 431), (436, 438, 439, 437), (438, 424, 425, 439), (424, 438, 436, 434, 432, 430, 428, 426), (443, 451, 450, 442), (439, 447, 446, 437), (429, 442, 440, 427), (435, 445, 444, 433), (425, 441, 447, 439), (427, 440, 441, 425), (431, 443, 442, 429), (437, 446, 445, 435), (455, 463, 462, 454), (440, 448, 449, 441), (441, 449, 455, 447), (446, 454, 453, 445), (444, 452, 451, 443), (442, 450, 448, 440), (447, 455, 454, 446), (445, 453, 452, 444), (456, 458, 459, 460, 461, 462, 463, 457), (453, 461, 460, 452), (451, 459, 458, 450), (448, 456, 457, 449), (449, 457, 463, 455), (454, 462, 461, 453), (452, 460, 459, 451), (450, 458, 456, 448), (467, 479, 478, 465), (469, 468, 471, 470), (474, 470, 471, 475), (472, 468, 469, 473), (475, 471, 468, 472), (473, 469, 470, 474), (466, 472, 473, 464), (464, 473, 474, 465), (465, 474, 475, 467), (467, 475, 472, 466), (477, 478, 479, 476), (464, 477, 476, 466), (466, 476, 479, 467), (465, 478, 477, 464), (483, 495, 494, 481), (485, 484, 487, 486), (490, 486, 487, 491), (488, 484, 485, 489), (491, 487, 484, 488), (489, 485, 486, 490), (482, 488, 489, 480), (480, 489, 490, 481), (481, 490, 491, 483), (483, 491, 488, 482), (493, 494, 495, 492), (480, 493, 492, 482), (482, 492, 495, 483), (481, 494, 493, 480), (499, 511, 510, 497), (501, 500, 503, 502), (506, 502, 503, 507), (504, 500, 501, 505), (507, 503, 500, 504), (505, 501, 502, 506), (498, 504, 505, 496), (496, 505, 506, 497), (497, 506, 507, 499), (499, 507, 504, 498), (509, 510, 511, 508), (496, 509, 508, 498), (498, 508, 511, 499), (497, 510, 509, 496), (515, 527, 526, 513), (517, 516, 519, 518), (522, 518, 519, 523), (520, 516, 517, 521), (523, 519, 516, 520), (521, 517, 518, 522), (514, 520, 521, 512), (512, 521, 522, 513), (513, 522, 523, 515), (515, 523, 520, 514), (525, 526, 527, 524), (512, 525, 524, 514), (514, 524, 527, 515), (513, 526, 525, 512), (531, 543, 542, 529), (533, 532, 535, 534), (538, 534, 535, 539), (536, 532, 533, 537), (539, 535, 532, 536), (537, 533, 534, 538), (530, 536, 537, 528), (528, 537, 538, 529), (529, 538, 539, 531), (531, 539, 536, 530), (541, 542, 543, 540), (528, 541, 540, 530), (530, 540, 543, 531), (529, 542, 541, 528), (354, 287, 285, 355, 375, 284, 286, 387), (57, 56, 328, 329), (56, 58, 330, 328), (59, 57, 329, 331), (58, 59, 331, 330)])
me_cube.polygons.foreach_set('material_index', [3, 0, 0, 3, 0, 0, 3, 3, 3, 3, 3, 3, 3, 0, 3, 0, 0, 0, 3, 0, 3, 3, 3, 3, 3, 3, 3, 3, 3, 3, 3, 3, 3, 3, 3, 3, 3, 3, 3, 3, 3, 3, 3, 3, 3, 0, 0, 4, 4, 4, 4, 4, 4, 0, 4, 4, 4, 4, 4, 0, 4, 4, 4, 4, 3, 3, 3, 3, 3, 3, 3, 3, 3, 3, 3, 3, 0, 3, 0, 3, 3, 3, 3, 3, 0, 0, 3, 3, 0, 3, 3, 0, 3, 3, 3, 3, 3, 3, 3, 3, 3, 3, 3, 3, 3, 0, 3, 3, 3, 0, 0, 0, 3, 0, 0, 0, 0, 0, 5, 0, 0, 3, 3, 3, 3, 3, 3, 3, 3, 3, 0, 0, 0, 3, 0, 0, 4, 4, 4, 4, 4, 4, 4, 4, 4, 0, 4, 4, 4, 4, 4, 4, 4, 4, 4, 4, 4, 4, 4, 4, 4, 4, 4, 4, 4, 4, 4, 4, 4, 4, 1, 0, 1, 1, 1, 1, 1, 1, 1, 1, 2, 1, 1, 1, 1, 0, 1, 1, 1, 1, 1, 1, 1, 1, 2, 1, 1, 1, 1, 0, 1, 1, 1, 1, 1, 1, 1, 1, 2, 1, 1, 1, 1, 0, 1, 1, 1, 1, 1, 1, 1, 1, 2, 1, 1, 1, 1, 0, 1, 1, 1, 1, 1, 1, 1, 1, 2, 1, 1, 1, 3, 3, 0, 0, 3, 0, 0, 3, 3, 3, 3, 3, 3, 3, 0, 3, 0, 0, 0, 3, 0, 3, 3, 3, 3, 3, 3, 3, 3, 3, 3, 3, 3, 3, 3, 3, 3, 3, 3, 3, 3, 3, 3, 3, 3, 3, 0, 0, 4, 4, 4, 4, 4, 4, 0, 4, 4, 4, 4, 4, 0, 4, 4, 4, 4, 3, 3, 3, 3, 3, 3, 3, 3, 3, 3, 3, 3, 0, 3, 0, 3, 3, 3, 3, 3, 0, 0, 3, 3, 0, 3, 3, 0, 3, 3, 3, 3, 3, 3, 3, 3, 3, 3, 3, 3, 3, 0, 3, 3, 3, 0, 0, 0, 3, 0, 0, 0, 0, 0, 5, 0, 0, 3, 3, 3, 3, 3, 3, 3, 3, 3, 0, 0, 0, 3, 0, 0, 4, 4, 4, 4, 4, 4, 4, 4, 4, 0, 4, 4, 4, 4, 4, 4, 4, 4, 4, 4, 4, 4, 4, 4, 4, 4, 4, 4, 4, 4, 4, 4, 4, 4, 1, 0, 1, 1, 1, 1, 1, 1, 1, 1, 2, 1, 1, 1, 1, 0, 1, 1, 1, 1, 1, 1, 1, 1, 2, 1, 1, 1, 1, 0, 1, 1, 1, 1, 1, 1, 1, 1, 2, 1, 1, 1, 1, 0, 1, 1, 1, 1, 1, 1, 1, 1, 2, 1, 1, 1, 1, 0, 1, 1, 1, 1, 1, 1, 1, 1, 2, 1, 1, 1, 3, 4, 4, 4, 4])
_uv = me_cube.uv_layers.new(name='UVMap')
_uv.uv.foreach_set('vector', [0.625, 0.02926, 0.625, 0.0, 0.625, 0.0, 0.625, 0.02926, 0.542, 0.75, 0.625, 0.75, 0.625, 1.0, 0.542, 1.0, 0.542, -0.1028, 0.625, 0.08112, 0.625, 0.25, 0.542, 0.25, 0.375, 0.25, 0.375, 0.5, 0.375, 0.5, 0.375, 0.25, 0.542, 0.871, 0.625, 0.7207, 0.625, 0.75, 0.542, 0.75, 0.542, 0.25, 0.625, 0.25, 0.625, 0.5, 0.542, 0.5, 0.375, 0.75, 0.375, 1.0, 0.375, 1.0, 0.375, 0.75, 0.375, 0.08112, 0.375, 0.25, 0.375, 0.25, 0.375, 0.08112, 0.375, 0.7207, 0.375, 0.75, 0.375, 0.75, 0.375, 0.7207, 0.375, 0.75, 0.375, 1.0, 0.375, 1.0, 0.375, 0.75, 0.375, 0.08112, 0.375, 0.25, 0.375, 0.25, 0.375, 0.08112, 0.375, 0.7207, 0.375, 0.75, 0.375, 0.75, 0.375, 0.7207, 0.375, 0.25, 0.375, 0.5, 0.375, 0.5, 0.375, 0.25, 0.4275, 0.25, 0.4587, 0.25, 0.4587, 0.5, 0.4275, 0.5, 0.4587, 0.8528, 0.4587, 0.5, 0.4587, 0.5, 0.4587, 0.6689, 0.4275, 0.8149, 0.4587, 0.871, 0.4587, 0.75, 0.4275, 0.75, 0.4587, -0.121, 0.4587, 0.0, 0.4587, 0.0, 0.4587, 0.02926, 0.4275, -0.03417, 0.4587, -0.1028, 0.4587, 0.25, 0.4275, 0.25, 0.4587, 1.0, 0.4587, 0.75, 0.4587, 0.75, 0.4587, 1.0, 0.4275, 0.75, 0.4587, 0.75, 0.4587, 1.0, 0.4275, 1.0, 0.542, 0.25, 0.542, 0.5, 0.542, 0.5, 0.542, 0.25, 0.4587, 0.25, 0.542, 0.25, 0.542, 0.5, 0.4587, 0.5, 0.4587, 0.7207, 0.542, 0.7207, 0.542, 0.75, 0.4587, 0.75, 0.4587, 0.08112, 0.542, 0.08112, 0.542, 0.25, 0.4587, 0.25, 0.4587, 0.75, 0.542, 0.75, 0.542, 1.0, 0.4587, 1.0, 0.4587, 0.5, 0.4587, 0.25, 0.4587, 0.25, 0.4587, 0.5, 0.542, 0.75, 0.542, 1.0, 0.542, 1.0, 0.542, 0.75, 0.542, -0.1028, 0.542, 0.25, 0.542, 0.25, 0.542, 0.08112, 0.542, 0.871, 0.542, 0.75, 0.542, 0.75, 0.542, 0.7207, 0.625, 0.02926, 0.625, 0.0, 0.625, 0.0, 0.625, 0.02926, 0.625, 0.6689, 0.625, 0.5, 0.625, 0.5, 0.625, 0.6689, 0.625, 0.5, 0.625, 0.25, 0.625, 0.25, 0.625, 0.5, 0.625, 1.0, 0.625, 0.75, 0.625, 0.75, 0.625, 1.0, 0.6368, 0.5118, 0.8632, 0.5118, 0.8632, 0.5118, 0.6368, 0.5118, 0.625, 1.0, 0.625, 0.75, 0.625, 0.75, 0.625, 1.0, 0.625, 0.5, 0.625, 0.25, 0.625, 0.25, 0.625, 0.5, 0.625, 0.6689, 0.625, 0.5, 0.625, 0.5, 0.625, 0.6689, 0.6368, 0.7382, 0.8632, 0.7382, 0.875, 0.75, 0.625, 0.75, 0.6368, 0.7117, 0.6368, 0.7382, 0.625, 0.75, 0.625, 0.7207, 0.8632, 0.6647, 0.8632, 0.5118, 0.875, 0.5, 0.875, 0.6689, 0.8632, 0.5118, 0.6368, 0.5118, 0.625, 0.5, 0.875, 0.5, 0.6368, 0.7117, 0.8632, 0.7117, 0.8632, 0.7382, 0.6368, 0.7382, 0.6368, 0.6647, 0.6368, 0.5118, 0.6368, 0.5118, 0.6368, 0.6647, 0.8632, 0.7117, 0.8632, 0.7382, 0.8632, 0.7382, 0.8632, 0.7117, 0.8632, 0.7382, 0.6368, 0.7382, 0.6368, 0.7382, 0.8632, 0.7382, 0.6368, 0.5118, 0.6368, 0.7382, 0.8632, 0.7382, 0.8632, 0.5118, 0.6368, 0.5118, 0.8632, 0.5118, 0.8632, 0.7382, 0.6368, 0.7382, 0.8632, 0.5118, 0.8632, 0.7382, 0.8632, 0.7382, 0.8632, 0.5118, 0.8632, 0.7382, 0.6368, 0.7382, 0.6368, 0.7382, 0.8632, 0.7382, 0.6368, 0.5118, 0.8632, 0.5118, 0.8632, 0.5118, 0.6368, 0.5118, 0.6368, 0.7382, 0.6368, 0.5118, 0.6368, 0.5118, 0.6368, 0.7382, 0.6368, 0.5118, 0.6368, 0.7382, 0.8632, 0.7382, 0.8632, 0.5118, 0.6368, 0.5118, 0.8632, 0.5118, 0.8632, 0.7382, 0.6368, 0.7382, 0.6368, 0.5118, 0.6368, 0.7382, 0.8632, 0.7382, 0.8632, 0.5118, 0.8632, 0.7382, 0.8632, 0.5118, 0.8632, 0.5118, 0.8632, 0.7382, 0.6368, 0.7382, 0.8632, 0.7382, 0.8632, 0.7382, 0.6368, 0.7382, 0.8632, 0.5118, 0.6368, 0.5118, 0.6368, 0.5118, 0.8632, 0.5118, 0.6368, 0.5118, 0.6368, 0.7382, 0.6368, 0.7382, 0.6368, 0.5118, 0.6368, 0.5118, 0.6368, 0.7382, 0.8632, 0.7382, 0.8632, 0.5118, 0.6368, 0.5118, 0.8632, 0.5118, 0.8632, 0.7382, 0.6368, 0.7382, 0.8632, 0.5118, 0.8632, 0.7382, 0.8632, 0.7382, 0.8632, 0.5118, 0.8632, 0.7382, 0.6368, 0.7382, 0.6368, 0.7382, 0.8632, 0.7382, 0.6368, 0.5118, 0.8632, 0.5118, 0.8632, 0.5118, 0.6368, 0.5118, 0.6368, 0.7382, 0.6368, 0.5118, 0.6368, 0.5118, 0.6368, 0.7382, 0.8632, 0.6647, 0.8632, 0.7117, 0.8632, 0.7117, 0.8632, 0.6647, 0.6368, 0.7382, 0.6368, 0.7117, 0.6368, 0.7117, 0.6368, 0.7382, 0.6368, 0.6647, 0.8632, 0.6647, 0.8632, 0.7117, 0.6368, 0.7117, 0.8632, 0.7382, 0.8632, 0.7117, 0.875, 0.7207, 0.875, 0.75, 0.6368, 0.6647, 0.6368, 0.7117, 0.625, 0.7207, 0.625, 0.6689, 0.625, 0.75, 0.625, 0.7207, 0.625, 0.7207, 0.625, 0.75, 0.625, 0.75, 0.625, 0.7207, 0.625, 0.7207, 0.625, 0.75, 0.625, 0.08112, 0.625, 0.02926, 0.625, 0.02926, 0.625, 0.08112, 0.542, 0.8528, 0.542, 0.871, 0.542, 0.7207, 0.542, 0.6689, 0.542, 0.0, 0.542, -0.121, 0.542, 0.02926, 0.542, 0.0, 0.4587, 0.0, 0.542, 0.0, 0.542, 0.02926, 0.4587, 0.02926, 0.4587, 0.6689, 0.542, 0.6689, 0.542, 0.7207, 0.4587, 0.7207, 0.4275, 0.0, 0.4587, 0.0, 0.4587, -0.121, 0.4275, -0.06495, 0.4587, -0.1028, 0.4587, -0.121, 0.4587, 0.02926, 0.4587, 0.08112, 0.4275, 0.7842, 0.4587, 0.8528, 0.4587, 0.871, 0.4275, 0.8149, 0.4587, 0.75, 0.4587, 0.871, 0.4587, 0.7207, 0.4587, 0.75, 0.375, 0.6689, 0.375, 0.7207, 0.375, 0.7207, 0.375, 0.6689, 0.375, 0.0, 0.375, 0.02926, 0.375, 0.02926, 0.375, 0.0, 0.375, 0.6689, 0.375, 0.7207, 0.375, 0.7207, 0.375, 0.6689, 0.375, 0.0, 0.375, 0.02926, 0.375, 0.02926, 0.375, 0.0, 0.542, 0.8528, 0.625, 0.6689, 0.625, 0.7207, 0.542, 0.871, 0.542, 0.0, 0.625, 0.0, 0.625, 0.02926, 0.542, -0.121, 0.625, 0.08112, 0.625, 0.02926, 0.625, 0.02926, 0.625, 0.08112, 0.625, 0.25, 0.625, 0.08112, 0.625, 0.08112, 0.625, 0.25, 0.542, 0.5, 0.625, 0.5, 0.625, 0.6689, 0.542, 0.8528, 0.375, 0.5, 0.375, 0.6689, 0.375, 0.6689, 0.375, 0.5, 0.375, 0.5, 0.375, 0.6689, 0.375, 0.6689, 0.375, 0.5, 0.4275, 0.5, 0.4587, 0.5, 0.4587, 0.8528, 0.4275, 0.7842, 0.4587, 0.25, 0.4587, -0.1028, 0.4587, 0.08112, 0.4587, 0.25, 0.4587, 0.5, 0.542, 0.5, 0.542, 0.6689, 0.4587, 0.6689, 0.542, 0.5, 0.542, 0.8528, 0.542, 0.6689, 0.542, 0.5, 0.625, 0.25, 0.625, 0.08112, 0.625, 0.08112, 0.625, 0.25, 0.6368, 0.5118, 0.6368, 0.6647, 0.625, 0.6689, 0.625, 0.5, 0.6368, 0.5118, 0.8632, 0.5118, 0.8632, 0.6647, 0.6368, 0.6647, 0.8632, 0.5118, 0.8632, 0.6647, 0.8632, 0.6647, 0.8632, 0.5118, 0.6368, 0.7117, 0.6368, 0.6647, 0.6368, 0.6647, 0.6368, 0.7117, 0.8632, 0.7117, 0.8632, 0.6647, 0.875, 0.6689, 0.875, 0.7207, 0.625, 0.7207, 0.625, 0.6689, 0.625, 0.6689, 0.625, 0.7207, 0.625, 0.7207, 0.625, 0.6689, 0.625, 0.6689, 0.625, 0.7207, 0.542, -0.121, 0.542, -0.1028, 0.542, 0.08112, 0.542, 0.02926, 0.4587, 0.02926, 0.542, 0.02926, 0.542, 0.08112, 0.4587, 0.08112, 0.4275, -0.06495, 0.4587, -0.121, 0.4587, -0.1028, 0.4275, -0.03417, 0.4587, 0.871, 0.4587, 0.8528, 0.4587, 0.6689, 0.4587, 0.7207, 0.375, 0.02926, 0.375, 0.08112, 0.375, 0.08112, 0.375, 0.02926, 0.375, 0.02926, 0.375, 0.08112, 0.375, 0.08112, 0.375, 0.02926, 0.542, -0.121, 0.625, 0.02926, 0.625, 0.08112, 0.542, -0.1028, 0.375, 0.02926, 0.4275, -0.06495, 0.4275, -0.03417, 0.375, 0.08112, 0.375, 0.5, 0.4275, 0.5, 0.4275, 0.7842, 0.375, 0.6689, 0.375, 0.7207, 0.375, 0.6689, 0.375, 0.6689, 0.375, 0.7207, 0.375, 0.0, 0.4275, 0.0, 0.4275, -0.06495, 0.375, 0.02926, 0.375, 0.75, 0.4275, 0.75, 0.4275, 1.0, 0.375, 1.0, 0.375, 0.08112, 0.4275, -0.03417, 0.4275, 0.25, 0.375, 0.25, 0.375, 0.7207, 0.4275, 0.8149, 0.4275, 0.75, 0.375, 0.75, 0.375, 0.25, 0.4275, 0.25, 0.4275, 0.5, 0.375, 0.5, 0.375, 0.6689, 0.4275, 0.7842, 0.4275, 0.8149, 0.375, 0.7207, 0.375, 0.6689, 0.4275, 0.7842, 0.4275, 0.7842, 0.375, 0.6689, 0.4275, 0.8149, 0.375, 0.7207, 0.375, 0.7207, 0.4275, 0.8149, 0.4275, 0.7842, 0.4275, 0.8149, 0.4275, 0.8149, 0.4275, 0.7842, 0.375, 0.6689, 0.375, 0.6689, 0.4275, 0.7842, 0.4275, 0.7842, 0.4275, 0.8149, 0.4275, 0.8149, 0.375, 0.7207, 0.375, 0.7207, 0.4275, 0.7842, 0.4275, 0.7842, 0.4275, 0.8149, 0.4275, 0.8149, 0.375, 0.6689, 0.4275, 0.7842, 0.4275, 0.7842, 0.375, 0.6689, 0.4275, 0.8149, 0.375, 0.7207, 0.375, 0.7207, 0.4275, 0.8149, 0.4275, 0.7842, 0.4275, 0.8149, 0.4275, 0.8149, 0.4275, 0.7842, 0.4275, 0.7842, 0.4275, 0.8149, 0.4275, 0.8149, 0.4275, 0.7842, 0.4275, 0.8149, 0.375, 0.7207, 0.375, 0.7207, 0.4275, 0.8149, 0.375, 0.7207, 0.375, 0.7207, 0.375, 0.7207, 0.375, 0.7207, 0.4275, 0.8149, 0.4275, 0.7842, 0.4275, 0.7842, 0.4275, 0.8149, 0.375, 0.7207, 0.4275, 0.8149, 0.4275, 0.8149, 0.375, 0.7207, 0.375, 0.6689, 0.4275, 0.7842, 0.4275, 0.7842, 0.375, 0.6689, 0.375, 0.6689, 0.375, 0.6689, 0.375, 0.6689, 0.375, 0.6689, 0.4275, 0.7842, 0.375, 0.6689, 0.375, 0.6689, 0.4275, 0.7842, 1.0, 0.5, 1.0, 1.0, 0.875, 1.0, 0.875, 0.5, 0.875, 0.5, 0.875, 1.0, 0.75, 1.0, 0.75, 0.5, 0.75, 0.5, 0.75, 1.0, 0.625, 1.0, 0.625, 0.5, 0.625, 0.5, 0.625, 1.0, 0.5, 1.0, 0.5, 0.5, 0.5, 0.5, 0.5, 1.0, 0.375, 1.0, 0.375, 0.5, 0.375, 0.5, 0.375, 1.0, 0.25, 1.0, 0.25, 0.5, 0.5, 1.0, 0.625, 1.0, 0.625, 1.0, 0.5, 1.0, 0.25, 0.5, 0.25, 1.0, 0.125, 1.0, 0.125, 0.5, 0.125, 0.5, 0.125, 1.0, 0.0, 1.0, 0.0, 0.5, 0.75, 0.49, 0.9197, 0.4197, 0.99, 0.25, 0.9197, 0.08029, 0.75, 0.01, 0.5803, 0.08029, 0.51, 0.25, 0.5803, 0.4197, 0.625, 1.0, 0.75, 1.0, 0.75, 1.0, 0.625, 1.0, 0.125, 1.0, 0.25, 1.0, 0.25, 1.0, 0.125, 1.0, 0.75, 1.0, 0.875, 1.0, 0.875, 1.0, 0.75, 1.0, 0.375, 1.0, 0.5, 1.0, 0.5, 1.0, 0.375, 1.0, 0.0, 1.0, 0.125, 1.0, 0.125, 1.0, 0.0, 1.0, 0.875, 1.0, 1.0, 1.0, 1.0, 1.0, 0.875, 1.0, 0.625, 1.0, 0.75, 1.0, 0.75, 1.0, 0.625, 1.0, 0.25, 1.0, 0.375, 1.0, 0.375, 1.0, 0.25, 1.0, 0.125, 1.0, 0.25, 1.0, 0.25, 1.0, 0.125, 1.0, 0.875, 1.0, 1.0, 1.0, 1.0, 1.0, 0.875, 1.0, 0.0, 1.0, 0.125, 1.0, 0.125, 1.0, 0.0, 1.0, 0.25, 1.0, 0.375, 1.0, 0.375, 1.0, 0.25, 1.0, 0.5, 1.0, 0.625, 1.0, 0.625, 1.0, 0.5, 1.0, 0.75, 1.0, 0.875, 1.0, 0.875, 1.0, 0.75, 1.0, 0.125, 1.0, 0.25, 1.0, 0.25, 1.0, 0.125, 1.0, 0.375, 1.0, 0.5, 1.0, 0.5, 1.0, 0.375, 1.0, 0.4197, 0.4197, 0.25, 0.49, 0.08029, 0.4197, 0.01, 0.25, 0.08029, 0.08029, 0.25, 0.01, 0.4197, 0.08029, 0.49, 0.25, 0.375, 1.0, 0.5, 1.0, 0.5, 1.0, 0.375, 1.0, 0.625, 1.0, 0.75, 1.0, 0.75, 1.0, 0.625, 1.0, 0.875, 1.0, 1.0, 1.0, 1.0, 1.0, 0.875, 1.0, 0.0, 1.0, 0.125, 1.0, 0.125, 1.0, 0.0, 1.0, 0.25, 1.0, 0.375, 1.0, 0.375, 1.0, 0.25, 1.0, 0.5, 1.0, 0.625, 1.0, 0.625, 1.0, 0.5, 1.0, 0.75, 1.0, 0.875, 1.0, 0.875, 1.0, 0.75, 1.0, 0.9258, 0.9674, 0.9258, 0.03258, 0.9258, 0.03258, 0.9258, 0.9674, 0.0, 0.0, 1.0, 0.0, 1.0, 1.0, 0.0, 1.0, 1.0, 0.0, 1.0, 1.0, 1.0, 1.0, 1.0, 0.0, 0.0, 1.0, 0.0, 0.0, 0.0, 0.0, 0.0, 1.0, 1.0, 1.0, 0.0, 1.0, 0.0, 1.0, 1.0, 1.0, 0.0, 0.0, 1.0, 0.0, 1.0, 0.0, 0.0, 0.0, 0.0742, 0.9674, 0.0742, 0.03258, 0.0, 0.0, 0.0, 1.0, 0.0742, 0.03258, 0.9258, 0.03258, 1.0, 0.0, 0.0, 0.0, 0.9258, 0.03258, 0.9258, 0.9674, 1.0, 1.0, 1.0, 0.0, 0.9258, 0.9674, 0.0742, 0.9674, 0.0, 1.0, 1.0, 1.0, 0.0742, 0.03258, 0.0742, 0.9674, 0.9258, 0.9674, 0.9258, 0.03258, 0.0742, 0.03258, 0.0742, 0.9674, 0.0742, 0.9674, 0.0742, 0.03258, 0.0742, 0.9674, 0.9258, 0.9674, 0.9258, 0.9674, 0.0742, 0.9674, 0.9258, 0.03258, 0.0742, 0.03258, 0.0742, 0.03258, 0.9258, 0.03258, 0.9258, 0.9674, 0.9258, 0.03258, 0.9258, 0.03258, 0.9258, 0.9674, 0.0, 0.0, 1.0, 0.0, 1.0, 1.0, 0.0, 1.0, 1.0, 0.0, 1.0, 1.0, 1.0, 1.0, 1.0, 0.0, 0.0, 1.0, 0.0, 0.0, 0.0, 0.0, 0.0, 1.0, 1.0, 1.0, 0.0, 1.0, 0.0, 1.0, 1.0, 1.0, 0.0, 0.0, 1.0, 0.0, 1.0, 0.0, 0.0, 0.0, 0.0742, 0.9674, 0.0742, 0.03258, 0.0, 0.0, 0.0, 1.0, 0.0742, 0.03258, 0.9258, 0.03258, 1.0, 0.0, 0.0, 0.0, 0.9258, 0.03258, 0.9258, 0.9674, 1.0, 1.0, 1.0, 0.0, 0.9258, 0.9674, 0.0742, 0.9674, 0.0, 1.0, 1.0, 1.0, 0.0742, 0.03258, 0.0742, 0.9674, 0.9258, 0.9674, 0.9258, 0.03258, 0.0742, 0.03258, 0.0742, 0.9674, 0.0742, 0.9674, 0.0742, 0.03258, 0.0742, 0.9674, 0.9258, 0.9674, 0.9258, 0.9674, 0.0742, 0.9674, 0.9258, 0.03258, 0.0742, 0.03258, 0.0742, 0.03258, 0.9258, 0.03258, 0.9258, 0.9674, 0.9258, 0.03258, 0.9258, 0.03258, 0.9258, 0.9674, 0.0, 0.0, 1.0, 0.0, 1.0, 1.0, 0.0, 1.0, 1.0, 0.0, 1.0, 1.0, 1.0, 1.0, 1.0, 0.0, 0.0, 1.0, 0.0, 0.0, 0.0, 0.0, 0.0, 1.0, 1.0, 1.0, 0.0, 1.0, 0.0, 1.0, 1.0, 1.0, 0.0, 0.0, 1.0, 0.0, 1.0, 0.0, 0.0, 0.0, 0.0742, 0.9674, 0.0742, 0.03258, 0.0, 0.0, 0.0, 1.0, 0.0742, 0.03258, 0.9258, 0.03258, 1.0, 0.0, 0.0, 0.0, 0.9258, 0.03258, 0.9258, 0.9674, 1.0, 1.0, 1.0, 0.0, 0.9258, 0.9674, 0.0742, 0.9674, 0.0, 1.0, 1.0, 1.0, 0.0742, 0.03258, 0.0742, 0.9674, 0.9258, 0.9674, 0.9258, 0.03258, 0.0742, 0.03258, 0.0742, 0.9674, 0.0742, 0.9674, 0.0742, 0.03258, 0.0742, 0.9674, 0.9258, 0.9674, 0.9258, 0.9674, 0.0742, 0.9674, 0.9258, 0.03258, 0.0742, 0.03258, 0.0742, 0.03258, 0.9258, 0.03258, 0.9258, 0.9674, 0.9258, 0.03258, 0.9258, 0.03258, 0.9258, 0.9674, 0.0, 0.0, 1.0, 0.0, 1.0, 1.0, 0.0, 1.0, 1.0, 0.0, 1.0, 1.0, 1.0, 1.0, 1.0, 0.0, 0.0, 1.0, 0.0, 0.0, 0.0, 0.0, 0.0, 1.0, 1.0, 1.0, 0.0, 1.0, 0.0, 1.0, 1.0, 1.0, 0.0, 0.0, 1.0, 0.0, 1.0, 0.0, 0.0, 0.0, 0.0742, 0.9674, 0.0742, 0.03258, 0.0, 0.0, 0.0, 1.0, 0.0742, 0.03258, 0.9258, 0.03258, 1.0, 0.0, 0.0, 0.0, 0.9258, 0.03258, 0.9258, 0.9674, 1.0, 1.0, 1.0, 0.0, 0.9258, 0.9674, 0.0742, 0.9674, 0.0, 1.0, 1.0, 1.0, 0.0742, 0.03258, 0.0742, 0.9674, 0.9258, 0.9674, 0.9258, 0.03258, 0.0742, 0.03258, 0.0742, 0.9674, 0.0742, 0.9674, 0.0742, 0.03258, 0.0742, 0.9674, 0.9258, 0.9674, 0.9258, 0.9674, 0.0742, 0.9674, 0.9258, 0.03258, 0.0742, 0.03258, 0.0742, 0.03258, 0.9258, 0.03258, 0.9258, 0.9674, 0.9258, 0.03258, 0.9258, 0.03258, 0.9258, 0.9674, 0.0, 0.0, 1.0, 0.0, 1.0, 1.0, 0.0, 1.0, 1.0, 0.0, 1.0, 1.0, 1.0, 1.0, 1.0, 0.0, 0.0, 1.0, 0.0, 0.0, 0.0, 0.0, 0.0, 1.0, 1.0, 1.0, 0.0, 1.0, 0.0, 1.0, 1.0, 1.0, 0.0, 0.0, 1.0, 0.0, 1.0, 0.0, 0.0, 0.0, 0.0742, 0.9674, 0.0742, 0.03258, 0.0, 0.0, 0.0, 1.0, 0.0742, 0.03258, 0.9258, 0.03258, 1.0, 0.0, 0.0, 0.0, 0.9258, 0.03258, 0.9258, 0.9674, 1.0, 1.0, 1.0, 0.0, 0.9258, 0.9674, 0.0742, 0.9674, 0.0, 1.0, 1.0, 1.0, 0.0742, 0.03258, 0.0742, 0.9674, 0.9258, 0.9674, 0.9258, 0.03258, 0.0742, 0.03258, 0.0742, 0.9674, 0.0742, 0.9674, 0.0742, 0.03258, 0.0742, 0.9674, 0.9258, 0.9674, 0.9258, 0.9674, 0.0742, 0.9674, 0.9258, 0.03258, 0.0742, 0.03258, 0.0742, 0.03258, 0.9258, 0.03258, 0.375, 0.02926, 0.375, 0.08112, 0.375, 0.25, 0.375, 0.5, 0.375, 0.6689, 0.375, 0.7207, 0.375, 0.75, 0.375, 1.0, 0.625, 0.02926, 0.625, 0.02926, 0.625, 0.0, 0.625, 0.0, 0.542, 0.75, 0.542, 1.0, 0.625, 1.0, 0.625, 0.75, 0.542, -0.1028, 0.542, 0.25, 0.625, 0.25, 0.625, 0.08112, 0.375, 0.25, 0.375, 0.25, 0.375, 0.5, 0.375, 0.5, 0.542, 0.871, 0.542, 0.75, 0.625, 0.75, 0.625, 0.7207, 0.542, 0.25, 0.542, 0.5, 0.625, 0.5, 0.625, 0.25, 0.375, 0.75, 0.375, 0.75, 0.375, 1.0, 0.375, 1.0, 0.375, 0.08112, 0.375, 0.08112, 0.375, 0.25, 0.375, 0.25, 0.375, 0.7207, 0.375, 0.7207, 0.375, 0.75, 0.375, 0.75, 0.375, 0.75, 0.375, 0.75, 0.375, 1.0, 0.375, 1.0, 0.375, 0.08112, 0.375, 0.08112, 0.375, 0.25, 0.375, 0.25, 0.375, 0.7207, 0.375, 0.7207, 0.375, 0.75, 0.375, 0.75, 0.375, 0.25, 0.375, 0.25, 0.375, 0.5, 0.375, 0.5, 0.4275, 0.25, 0.4275, 0.5, 0.4587, 0.5, 0.4587, 0.25, 0.4587, 0.8528, 0.4587, 0.6689, 0.4587, 0.5, 0.4587, 0.5, 0.4275, 0.8149, 0.4275, 0.75, 0.4587, 0.75, 0.4587, 0.871, 0.4587, -0.121, 0.4587, 0.02926, 0.4587, 0.0, 0.4587, 0.0, 0.4275, -0.03417, 0.4275, 0.25, 0.4587, 0.25, 0.4587, -0.1028, 0.4587, 1.0, 0.4587, 1.0, 0.4587, 0.75, 0.4587, 0.75, 0.4275, 0.75, 0.4275, 1.0, 0.4587, 1.0, 0.4587, 0.75, 0.542, 0.25, 0.542, 0.25, 0.542, 0.5, 0.542, 0.5, 0.4587, 0.25, 0.4587, 0.5, 0.542, 0.5, 0.542, 0.25, 0.4587, 0.7207, 0.4587, 0.75, 0.542, 0.75, 0.542, 0.7207, 0.4587, 0.08112, 0.4587, 0.25, 0.542, 0.25, 0.542, 0.08112, 0.4587, 0.75, 0.4587, 1.0, 0.542, 1.0, 0.542, 0.75, 0.4587, 0.5, 0.4587, 0.5, 0.4587, 0.25, 0.4587, 0.25, 0.542, 0.75, 0.542, 0.75, 0.542, 1.0, 0.542, 1.0, 0.542, -0.1028, 0.542, 0.08112, 0.542, 0.25, 0.542, 0.25, 0.542, 0.871, 0.542, 0.7207, 0.542, 0.75, 0.542, 0.75, 0.625, 0.02926, 0.625, 0.02926, 0.625, 0.0, 0.625, 0.0, 0.625, 0.6689, 0.625, 0.6689, 0.625, 0.5, 0.625, 0.5, 0.625, 0.5, 0.625, 0.5, 0.625, 0.25, 0.625, 0.25, 0.625, 1.0, 0.625, 1.0, 0.625, 0.75, 0.625, 0.75, 0.6368, 0.5118, 0.6368, 0.5118, 0.8632, 0.5118, 0.8632, 0.5118, 0.625, 1.0, 0.625, 1.0, 0.625, 0.75, 0.625, 0.75, 0.625, 0.5, 0.625, 0.5, 0.625, 0.25, 0.625, 0.25, 0.625, 0.6689, 0.625, 0.6689, 0.625, 0.5, 0.625, 0.5, 0.6368, 0.7382, 0.625, 0.75, 0.875, 0.75, 0.8632, 0.7382, 0.6368, 0.7117, 0.625, 0.7207, 0.625, 0.75, 0.6368, 0.7382, 0.8632, 0.6647, 0.875, 0.6689, 0.875, 0.5, 0.8632, 0.5118, 0.8632, 0.5118, 0.875, 0.5, 0.625, 0.5, 0.6368, 0.5118, 0.6368, 0.7117, 0.6368, 0.7382, 0.8632, 0.7382, 0.8632, 0.7117, 0.6368, 0.6647, 0.6368, 0.6647, 0.6368, 0.5118, 0.6368, 0.5118, 0.8632, 0.7117, 0.8632, 0.7117, 0.8632, 0.7382, 0.8632, 0.7382, 0.8632, 0.7382, 0.8632, 0.7382, 0.6368, 0.7382, 0.6368, 0.7382, 0.6368, 0.5118, 0.8632, 0.5118, 0.8632, 0.7382, 0.6368, 0.7382, 0.6368, 0.5118, 0.6368, 0.7382, 0.8632, 0.7382, 0.8632, 0.5118, 0.8632, 0.5118, 0.8632, 0.5118, 0.8632, 0.7382, 0.8632, 0.7382, 0.8632, 0.7382, 0.8632, 0.7382, 0.6368, 0.7382, 0.6368, 0.7382, 0.6368, 0.5118, 0.6368, 0.5118, 0.8632, 0.5118, 0.8632, 0.5118, 0.6368, 0.7382, 0.6368, 0.7382, 0.6368, 0.5118, 0.6368, 0.5118, 0.6368, 0.5118, 0.8632, 0.5118, 0.8632, 0.7382, 0.6368, 0.7382, 0.6368, 0.5118, 0.6368, 0.7382, 0.8632, 0.7382, 0.8632, 0.5118, 0.6368, 0.5118, 0.8632, 0.5118, 0.8632, 0.7382, 0.6368, 0.7382, 0.8632, 0.7382, 0.8632, 0.7382, 0.8632, 0.5118, 0.8632, 0.5118, 0.6368, 0.7382, 0.6368, 0.7382, 0.8632, 0.7382, 0.8632, 0.7382, 0.8632, 0.5118, 0.8632, 0.5118, 0.6368, 0.5118, 0.6368, 0.5118, 0.6368, 0.5118, 0.6368, 0.5118, 0.6368, 0.7382, 0.6368, 0.7382, 0.6368, 0.5118, 0.8632, 0.5118, 0.8632, 0.7382, 0.6368, 0.7382, 0.6368, 0.5118, 0.6368, 0.7382, 0.8632, 0.7382, 0.8632, 0.5118, 0.8632, 0.5118, 0.8632, 0.5118, 0.8632, 0.7382, 0.8632, 0.7382, 0.8632, 0.7382, 0.8632, 0.7382, 0.6368, 0.7382, 0.6368, 0.7382, 0.6368, 0.5118, 0.6368, 0.5118, 0.8632, 0.5118, 0.8632, 0.5118, 0.6368, 0.7382, 0.6368, 0.7382, 0.6368, 0.5118, 0.6368, 0.5118, 0.8632, 0.6647, 0.8632, 0.6647, 0.8632, 0.7117, 0.8632, 0.7117, 0.6368, 0.7382, 0.6368, 0.7382, 0.6368, 0.7117, 0.6368, 0.7117, 0.6368, 0.6647, 0.6368, 0.7117, 0.8632, 0.7117, 0.8632, 0.6647, 0.8632, 0.7382, 0.875, 0.75, 0.875, 0.7207, 0.8632, 0.7117, 0.6368, 0.6647, 0.625, 0.6689, 0.625, 0.7207, 0.6368, 0.7117, 0.625, 0.75, 0.625, 0.75, 0.625, 0.7207, 0.625, 0.7207, 0.625, 0.75, 0.625, 0.75, 0.625, 0.7207, 0.625, 0.7207, 0.625, 0.08112, 0.625, 0.08112, 0.625, 0.02926, 0.625, 0.02926, 0.542, 0.8528, 0.542, 0.6689, 0.542, 0.7207, 0.542, 0.871, 0.542, 0.0, 0.542, 0.0, 0.542, 0.02926, 0.542, -0.121, 0.4587, 0.0, 0.4587, 0.02926, 0.542, 0.02926, 0.542, 0.0, 0.4587, 0.6689, 0.4587, 0.7207, 0.542, 0.7207, 0.542, 0.6689, 0.4275, 0.0, 0.4275, -0.06495, 0.4587, -0.121, 0.4587, 0.0, 0.4587, -0.1028, 0.4587, 0.08112, 0.4587, 0.02926, 0.4587, -0.121, 0.4275, 0.7842, 0.4275, 0.8149, 0.4587, 0.871, 0.4587, 0.8528, 0.4587, 0.75, 0.4587, 0.75, 0.4587, 0.7207, 0.4587, 0.871, 0.375, 0.6689, 0.375, 0.6689, 0.375, 0.7207, 0.375, 0.7207, 0.375, 0.0, 0.375, 0.0, 0.375, 0.02926, 0.375, 0.02926, 0.375, 0.6689, 0.375, 0.6689, 0.375, 0.7207, 0.375, 0.7207, 0.375, 0.0, 0.375, 0.0, 0.375, 0.02926, 0.375, 0.02926, 0.542, 0.8528, 0.542, 0.871, 0.625, 0.7207, 0.625, 0.6689, 0.542, 0.0, 0.542, -0.121, 0.625, 0.02926, 0.625, 0.0, 0.625, 0.08112, 0.625, 0.08112, 0.625, 0.02926, 0.625, 0.02926, 0.625, 0.25, 0.625, 0.25, 0.625, 0.08112, 0.625, 0.08112, 0.542, 0.5, 0.542, 0.8528, 0.625, 0.6689, 0.625, 0.5, 0.375, 0.5, 0.375, 0.5, 0.375, 0.6689, 0.375, 0.6689, 0.375, 0.5, 0.375, 0.5, 0.375, 0.6689, 0.375, 0.6689, 0.4275, 0.5, 0.4275, 0.7842, 0.4587, 0.8528, 0.4587, 0.5, 0.4587, 0.25, 0.4587, 0.25, 0.4587, 0.08112, 0.4587, -0.1028, 0.4587, 0.5, 0.4587, 0.6689, 0.542, 0.6689, 0.542, 0.5, 0.542, 0.5, 0.542, 0.5, 0.542, 0.6689, 0.542, 0.8528, 0.625, 0.25, 0.625, 0.25, 0.625, 0.08112, 0.625, 0.08112, 0.6368, 0.5118, 0.625, 0.5, 0.625, 0.6689, 0.6368, 0.6647, 0.6368, 0.5118, 0.6368, 0.6647, 0.8632, 0.6647, 0.8632, 0.5118, 0.8632, 0.5118, 0.8632, 0.5118, 0.8632, 0.6647, 0.8632, 0.6647, 0.6368, 0.7117, 0.6368, 0.7117, 0.6368, 0.6647, 0.6368, 0.6647, 0.8632, 0.7117, 0.875, 0.7207, 0.875, 0.6689, 0.8632, 0.6647, 0.625, 0.7207, 0.625, 0.7207, 0.625, 0.6689, 0.625, 0.6689, 0.625, 0.7207, 0.625, 0.7207, 0.625, 0.6689, 0.625, 0.6689, 0.542, -0.121, 0.542, 0.02926, 0.542, 0.08112, 0.542, -0.1028, 0.4587, 0.02926, 0.4587, 0.08112, 0.542, 0.08112, 0.542, 0.02926, 0.4275, -0.06495, 0.4275, -0.03417, 0.4587, -0.1028, 0.4587, -0.121, 0.4587, 0.871, 0.4587, 0.7207, 0.4587, 0.6689, 0.4587, 0.8528, 0.375, 0.02926, 0.375, 0.02926, 0.375, 0.08112, 0.375, 0.08112, 0.375, 0.02926, 0.375, 0.02926, 0.375, 0.08112, 0.375, 0.08112, 0.542, -0.121, 0.542, -0.1028, 0.625, 0.08112, 0.625, 0.02926, 0.375, 0.02926, 0.375, 0.08112, 0.4275, -0.03417, 0.4275, -0.06495, 0.375, 0.5, 0.375, 0.6689, 0.4275, 0.7842, 0.4275, 0.5, 0.375, 0.7207, 0.375, 0.7207, 0.375, 0.6689, 0.375, 0.6689, 0.375, 0.0, 0.375, 0.02926, 0.4275, -0.06495, 0.4275, 0.0, 0.375, 0.75, 0.375, 1.0, 0.4275, 1.0, 0.4275, 0.75, 0.375, 0.08112, 0.375, 0.25, 0.4275, 0.25, 0.4275, -0.03417, 0.375, 0.7207, 0.375, 0.75, 0.4275, 0.75, 0.4275, 0.8149, 0.375, 0.25, 0.375, 0.5, 0.4275, 0.5, 0.4275, 0.25, 0.375, 0.6689, 0.375, 0.7207, 0.4275, 0.8149, 0.4275, 0.7842, 0.375, 0.6689, 0.375, 0.6689, 0.4275, 0.7842, 0.4275, 0.7842, 0.4275, 0.8149, 0.4275, 0.8149, 0.375, 0.7207, 0.375, 0.7207, 0.4275, 0.7842, 0.4275, 0.7842, 0.4275, 0.8149, 0.4275, 0.8149, 0.375, 0.6689, 0.4275, 0.7842, 0.4275, 0.7842, 0.375, 0.6689, 0.4275, 0.8149, 0.375, 0.7207, 0.375, 0.7207, 0.4275, 0.8149, 0.4275, 0.7842, 0.4275, 0.8149, 0.4275, 0.8149, 0.4275, 0.7842, 0.375, 0.6689, 0.375, 0.6689, 0.4275, 0.7842, 0.4275, 0.7842, 0.4275, 0.8149, 0.4275, 0.8149, 0.375, 0.7207, 0.375, 0.7207, 0.4275, 0.7842, 0.4275, 0.7842, 0.4275, 0.8149, 0.4275, 0.8149, 0.4275, 0.7842, 0.4275, 0.7842, 0.4275, 0.8149, 0.4275, 0.8149, 0.4275, 0.8149, 0.4275, 0.8149, 0.375, 0.7207, 0.375, 0.7207, 0.375, 0.7207, 0.375, 0.7207, 0.375, 0.7207, 0.375, 0.7207, 0.4275, 0.8149, 0.4275, 0.8149, 0.4275, 0.7842, 0.4275, 0.7842, 0.375, 0.7207, 0.375, 0.7207, 0.4275, 0.8149, 0.4275, 0.8149, 0.375, 0.6689, 0.375, 0.6689, 0.4275, 0.7842, 0.4275, 0.7842, 0.375, 0.6689, 0.375, 0.6689, 0.375, 0.6689, 0.375, 0.6689, 0.4275, 0.7842, 0.4275, 0.7842, 0.375, 0.6689, 0.375, 0.6689, 1.0, 0.5, 0.875, 0.5, 0.875, 1.0, 1.0, 1.0, 0.875, 0.5, 0.75, 0.5, 0.75, 1.0, 0.875, 1.0, 0.75, 0.5, 0.625, 0.5, 0.625, 1.0, 0.75, 1.0, 0.625, 0.5, 0.5, 0.5, 0.5, 1.0, 0.625, 1.0, 0.5, 0.5, 0.375, 0.5, 0.375, 1.0, 0.5, 1.0, 0.375, 0.5, 0.25, 0.5, 0.25, 1.0, 0.375, 1.0, 0.5, 1.0, 0.5, 1.0, 0.625, 1.0, 0.625, 1.0, 0.25, 0.5, 0.125, 0.5, 0.125, 1.0, 0.25, 1.0, 0.125, 0.5, 0.0, 0.5, 0.0, 1.0, 0.125, 1.0, 0.75, 0.49, 0.5803, 0.4197, 0.51, 0.25, 0.5803, 0.08029, 0.75, 0.01, 0.9197, 0.08029, 0.99, 0.25, 0.9197, 0.4197, 0.625, 1.0, 0.625, 1.0, 0.75, 1.0, 0.75, 1.0, 0.125, 1.0, 0.125, 1.0, 0.25, 1.0, 0.25, 1.0, 0.75, 1.0, 0.75, 1.0, 0.875, 1.0, 0.875, 1.0, 0.375, 1.0, 0.375, 1.0, 0.5, 1.0, 0.5, 1.0, 0.0, 1.0, 0.0, 1.0, 0.125, 1.0, 0.125, 1.0, 0.875, 1.0, 0.875, 1.0, 1.0, 1.0, 1.0, 1.0, 0.625, 1.0, 0.625, 1.0, 0.75, 1.0, 0.75, 1.0, 0.25, 1.0, 0.25, 1.0, 0.375, 1.0, 0.375, 1.0, 0.125, 1.0, 0.125, 1.0, 0.25, 1.0, 0.25, 1.0, 0.875, 1.0, 0.875, 1.0, 1.0, 1.0, 1.0, 1.0, 0.0, 1.0, 0.0, 1.0, 0.125, 1.0, 0.125, 1.0, 0.25, 1.0, 0.25, 1.0, 0.375, 1.0, 0.375, 1.0, 0.5, 1.0, 0.5, 1.0, 0.625, 1.0, 0.625, 1.0, 0.75, 1.0, 0.75, 1.0, 0.875, 1.0, 0.875, 1.0, 0.125, 1.0, 0.125, 1.0, 0.25, 1.0, 0.25, 1.0, 0.375, 1.0, 0.375, 1.0, 0.5, 1.0, 0.5, 1.0, 0.4197, 0.4197, 0.49, 0.25, 0.4197, 0.08029, 0.25, 0.01, 0.08029, 0.08029, 0.01, 0.25, 0.08029, 0.4197, 0.25, 0.49, 0.375, 1.0, 0.375, 1.0, 0.5, 1.0, 0.5, 1.0, 0.625, 1.0, 0.625, 1.0, 0.75, 1.0, 0.75, 1.0, 0.875, 1.0, 0.875, 1.0, 1.0, 1.0, 1.0, 1.0, 0.0, 1.0, 0.0, 1.0, 0.125, 1.0, 0.125, 1.0, 0.25, 1.0, 0.25, 1.0, 0.375, 1.0, 0.375, 1.0, 0.5, 1.0, 0.5, 1.0, 0.625, 1.0, 0.625, 1.0, 0.75, 1.0, 0.75, 1.0, 0.875, 1.0, 0.875, 1.0, 0.9258, 0.9674, 0.9258, 0.9674, 0.9258, 0.03258, 0.9258, 0.03258, 0.0, 0.0, 0.0, 1.0, 1.0, 1.0, 1.0, 0.0, 1.0, 0.0, 1.0, 0.0, 1.0, 1.0, 1.0, 1.0, 0.0, 1.0, 0.0, 1.0, 0.0, 0.0, 0.0, 0.0, 1.0, 1.0, 1.0, 1.0, 0.0, 1.0, 0.0, 1.0, 0.0, 0.0, 0.0, 0.0, 1.0, 0.0, 1.0, 0.0, 0.0742, 0.9674, 0.0, 1.0, 0.0, 0.0, 0.0742, 0.03258, 0.0742, 0.03258, 0.0, 0.0, 1.0, 0.0, 0.9258, 0.03258, 0.9258, 0.03258, 1.0, 0.0, 1.0, 1.0, 0.9258, 0.9674, 0.9258, 0.9674, 1.0, 1.0, 0.0, 1.0, 0.0742, 0.9674, 0.0742, 0.03258, 0.9258, 0.03258, 0.9258, 0.9674, 0.0742, 0.9674, 0.0742, 0.03258, 0.0742, 0.03258, 0.0742, 0.9674, 0.0742, 0.9674, 0.0742, 0.9674, 0.0742, 0.9674, 0.9258, 0.9674, 0.9258, 0.9674, 0.9258, 0.03258, 0.9258, 0.03258, 0.0742, 0.03258, 0.0742, 0.03258, 0.9258, 0.9674, 0.9258, 0.9674, 0.9258, 0.03258, 0.9258, 0.03258, 0.0, 0.0, 0.0, 1.0, 1.0, 1.0, 1.0, 0.0, 1.0, 0.0, 1.0, 0.0, 1.0, 1.0, 1.0, 1.0, 0.0, 1.0, 0.0, 1.0, 0.0, 0.0, 0.0, 0.0, 1.0, 1.0, 1.0, 1.0, 0.0, 1.0, 0.0, 1.0, 0.0, 0.0, 0.0, 0.0, 1.0, 0.0, 1.0, 0.0, 0.0742, 0.9674, 0.0, 1.0, 0.0, 0.0, 0.0742, 0.03258, 0.0742, 0.03258, 0.0, 0.0, 1.0, 0.0, 0.9258, 0.03258, 0.9258, 0.03258, 1.0, 0.0, 1.0, 1.0, 0.9258, 0.9674, 0.9258, 0.9674, 1.0, 1.0, 0.0, 1.0, 0.0742, 0.9674, 0.0742, 0.03258, 0.9258, 0.03258, 0.9258, 0.9674, 0.0742, 0.9674, 0.0742, 0.03258, 0.0742, 0.03258, 0.0742, 0.9674, 0.0742, 0.9674, 0.0742, 0.9674, 0.0742, 0.9674, 0.9258, 0.9674, 0.9258, 0.9674, 0.9258, 0.03258, 0.9258, 0.03258, 0.0742, 0.03258, 0.0742, 0.03258, 0.9258, 0.9674, 0.9258, 0.9674, 0.9258, 0.03258, 0.9258, 0.03258, 0.0, 0.0, 0.0, 1.0, 1.0, 1.0, 1.0, 0.0, 1.0, 0.0, 1.0, 0.0, 1.0, 1.0, 1.0, 1.0, 0.0, 1.0, 0.0, 1.0, 0.0, 0.0, 0.0, 0.0, 1.0, 1.0, 1.0, 1.0, 0.0, 1.0, 0.0, 1.0, 0.0, 0.0, 0.0, 0.0, 1.0, 0.0, 1.0, 0.0, 0.0742, 0.9674, 0.0, 1.0, 0.0, 0.0, 0.0742, 0.03258, 0.0742, 0.03258, 0.0, 0.0, 1.0, 0.0, 0.9258, 0.03258, 0.9258, 0.03258, 1.0, 0.0, 1.0, 1.0, 0.9258, 0.9674, 0.9258, 0.9674, 1.0, 1.0, 0.0, 1.0, 0.0742, 0.9674, 0.0742, 0.03258, 0.9258, 0.03258, 0.9258, 0.9674, 0.0742, 0.9674, 0.0742, 0.03258, 0.0742, 0.03258, 0.0742, 0.9674, 0.0742, 0.9674, 0.0742, 0.9674, 0.0742, 0.9674, 0.9258, 0.9674, 0.9258, 0.9674, 0.9258, 0.03258, 0.9258, 0.03258, 0.0742, 0.03258, 0.0742, 0.03258, 0.9258, 0.9674, 0.9258, 0.9674, 0.9258, 0.03258, 0.9258, 0.03258, 0.0, 0.0, 0.0, 1.0, 1.0, 1.0, 1.0, 0.0, 1.0, 0.0, 1.0, 0.0, 1.0, 1.0, 1.0, 1.0, 0.0, 1.0, 0.0, 1.0, 0.0, 0.0, 0.0, 0.0, 1.0, 1.0, 1.0, 1.0, 0.0, 1.0, 0.0, 1.0, 0.0, 0.0, 0.0, 0.0, 1.0, 0.0, 1.0, 0.0, 0.0742, 0.9674, 0.0, 1.0, 0.0, 0.0, 0.0742, 0.03258, 0.0742, 0.03258, 0.0, 0.0, 1.0, 0.0, 0.9258, 0.03258, 0.9258, 0.03258, 1.0, 0.0, 1.0, 1.0, 0.9258, 0.9674, 0.9258, 0.9674, 1.0, 1.0, 0.0, 1.0, 0.0742, 0.9674, 0.0742, 0.03258, 0.9258, 0.03258, 0.9258, 0.9674, 0.0742, 0.9674, 0.0742, 0.03258, 0.0742, 0.03258, 0.0742, 0.9674, 0.0742, 0.9674, 0.0742, 0.9674, 0.0742, 0.9674, 0.9258, 0.9674, 0.9258, 0.9674, 0.9258, 0.03258, 0.9258, 0.03258, 0.0742, 0.03258, 0.0742, 0.03258, 0.9258, 0.9674, 0.9258, 0.9674, 0.9258, 0.03258, 0.9258, 0.03258, 0.0, 0.0, 0.0, 1.0, 1.0, 1.0, 1.0, 0.0, 1.0, 0.0, 1.0, 0.0, 1.0, 1.0, 1.0, 1.0, 0.0, 1.0, 0.0, 1.0, 0.0, 0.0, 0.0, 0.0, 1.0, 1.0, 1.0, 1.0, 0.0, 1.0, 0.0, 1.0, 0.0, 0.0, 0.0, 0.0, 1.0, 0.0, 1.0, 0.0, 0.0742, 0.9674, 0.0, 1.0, 0.0, 0.0, 0.0742, 0.03258, 0.0742, 0.03258, 0.0, 0.0, 1.0, 0.0, 0.9258, 0.03258, 0.9258, 0.03258, 1.0, 0.0, 1.0, 1.0, 0.9258, 0.9674, 0.9258, 0.9674, 1.0, 1.0, 0.0, 1.0, 0.0742, 0.9674, 0.0742, 0.03258, 0.9258, 0.03258, 0.9258, 0.9674, 0.0742, 0.9674, 0.0742, 0.03258, 0.0742, 0.03258, 0.0742, 0.9674, 0.0742, 0.9674, 0.0742, 0.9674, 0.0742, 0.9674, 0.9258, 0.9674, 0.9258, 0.9674, 0.9258, 0.03258, 0.9258, 0.03258, 0.0742, 0.03258, 0.0742, 0.03258, 0.375, 0.02926, 0.375, 1.0, 0.375, 0.75, 0.375, 0.7207, 0.375, 0.6689, 0.375, 0.5, 0.375, 0.25, 0.375, 0.08112, 0.8632, 0.7382, 0.6368, 0.7382, 0.6368, 0.7382, 0.8632, 0.7382, 0.6368, 0.7382, 0.6368, 0.5118, 0.6368, 0.5118, 0.6368, 0.7382, 0.8632, 0.5118, 0.8632, 0.7382, 0.8632, 0.7382, 0.8632, 0.5118, 0.6368, 0.5118, 0.8632, 0.5118, 0.8632, 0.5118, 0.6368, 0.5118])
me_cube.materials.append(mat_building)
me_cube.materials.append(mat_windowsill)
me_cube.materials.append(mat_window)
me_cube.materials.append(mat_concrete)
me_cube.materials.append(mat_bricks)
me_cube.materials.append(mat_door)
me_cube.use_mirror_vertex_groups = False
me_cube.update()

# ---- objects
ob_cube = bpy.data.objects.new('Cube', me_cube)

# ---- transforms, parenting, visibility, modifiers, constraints
ob_cube.location = (0.0, 0.0, 0.0)
ob_cube.lock_rotations_4d = False
ob_cube.empty_display_type = 'ARROWS'
ob_cube.lineart.crease_threshold = 0.0

# ---- collection membership
col_collection.objects.link(ob_cube)

# ---- scene / render settings (as saved in the file)
scene.frame_start = 1; scene.frame_end = 250; scene.frame_set(1)
scene.render.engine = 'BLENDER_EEVEE_NEXT'
scene.cycles.sampling_pattern = 'TABULATED_SOBOL'
scene.cycles.use_light_tree = False
scene.view_settings.view_transform = 'Filmic'
bpy.context.view_layer.update()

# ---- added for rendering (the .blend has no active camera and no usable light): camera, sun
cam_auto = bpy.data.cameras.new('AutoCamera')
cam_auto.lens = 50.0
cam_auto.sensor_width = 36.0
cam_auto.clip_end = 1000.0
ob_auto_camera = bpy.data.objects.new('AutoCamera', cam_auto)
scene.collection.objects.link(ob_auto_camera)
ob_auto_camera.location = (8.4531, -10.1437, 9.9781)
ob_auto_camera.rotation_euler = (1.09748, -7.21219e-08, 0.694738)
scene.camera = ob_auto_camera
light_auto_sun = bpy.data.lights.new('AutoSun', 'SUN')
light_auto_sun.energy = 3.0
light_auto_sun.angle = 0.0523599
ob_auto_sun = bpy.data.objects.new('AutoSun', light_auto_sun)
scene.collection.objects.link(ob_auto_sun)
ob_auto_sun.rotation_euler = (0.872665, 0.174533, 0.523599)
bpy.context.view_layer.update()
